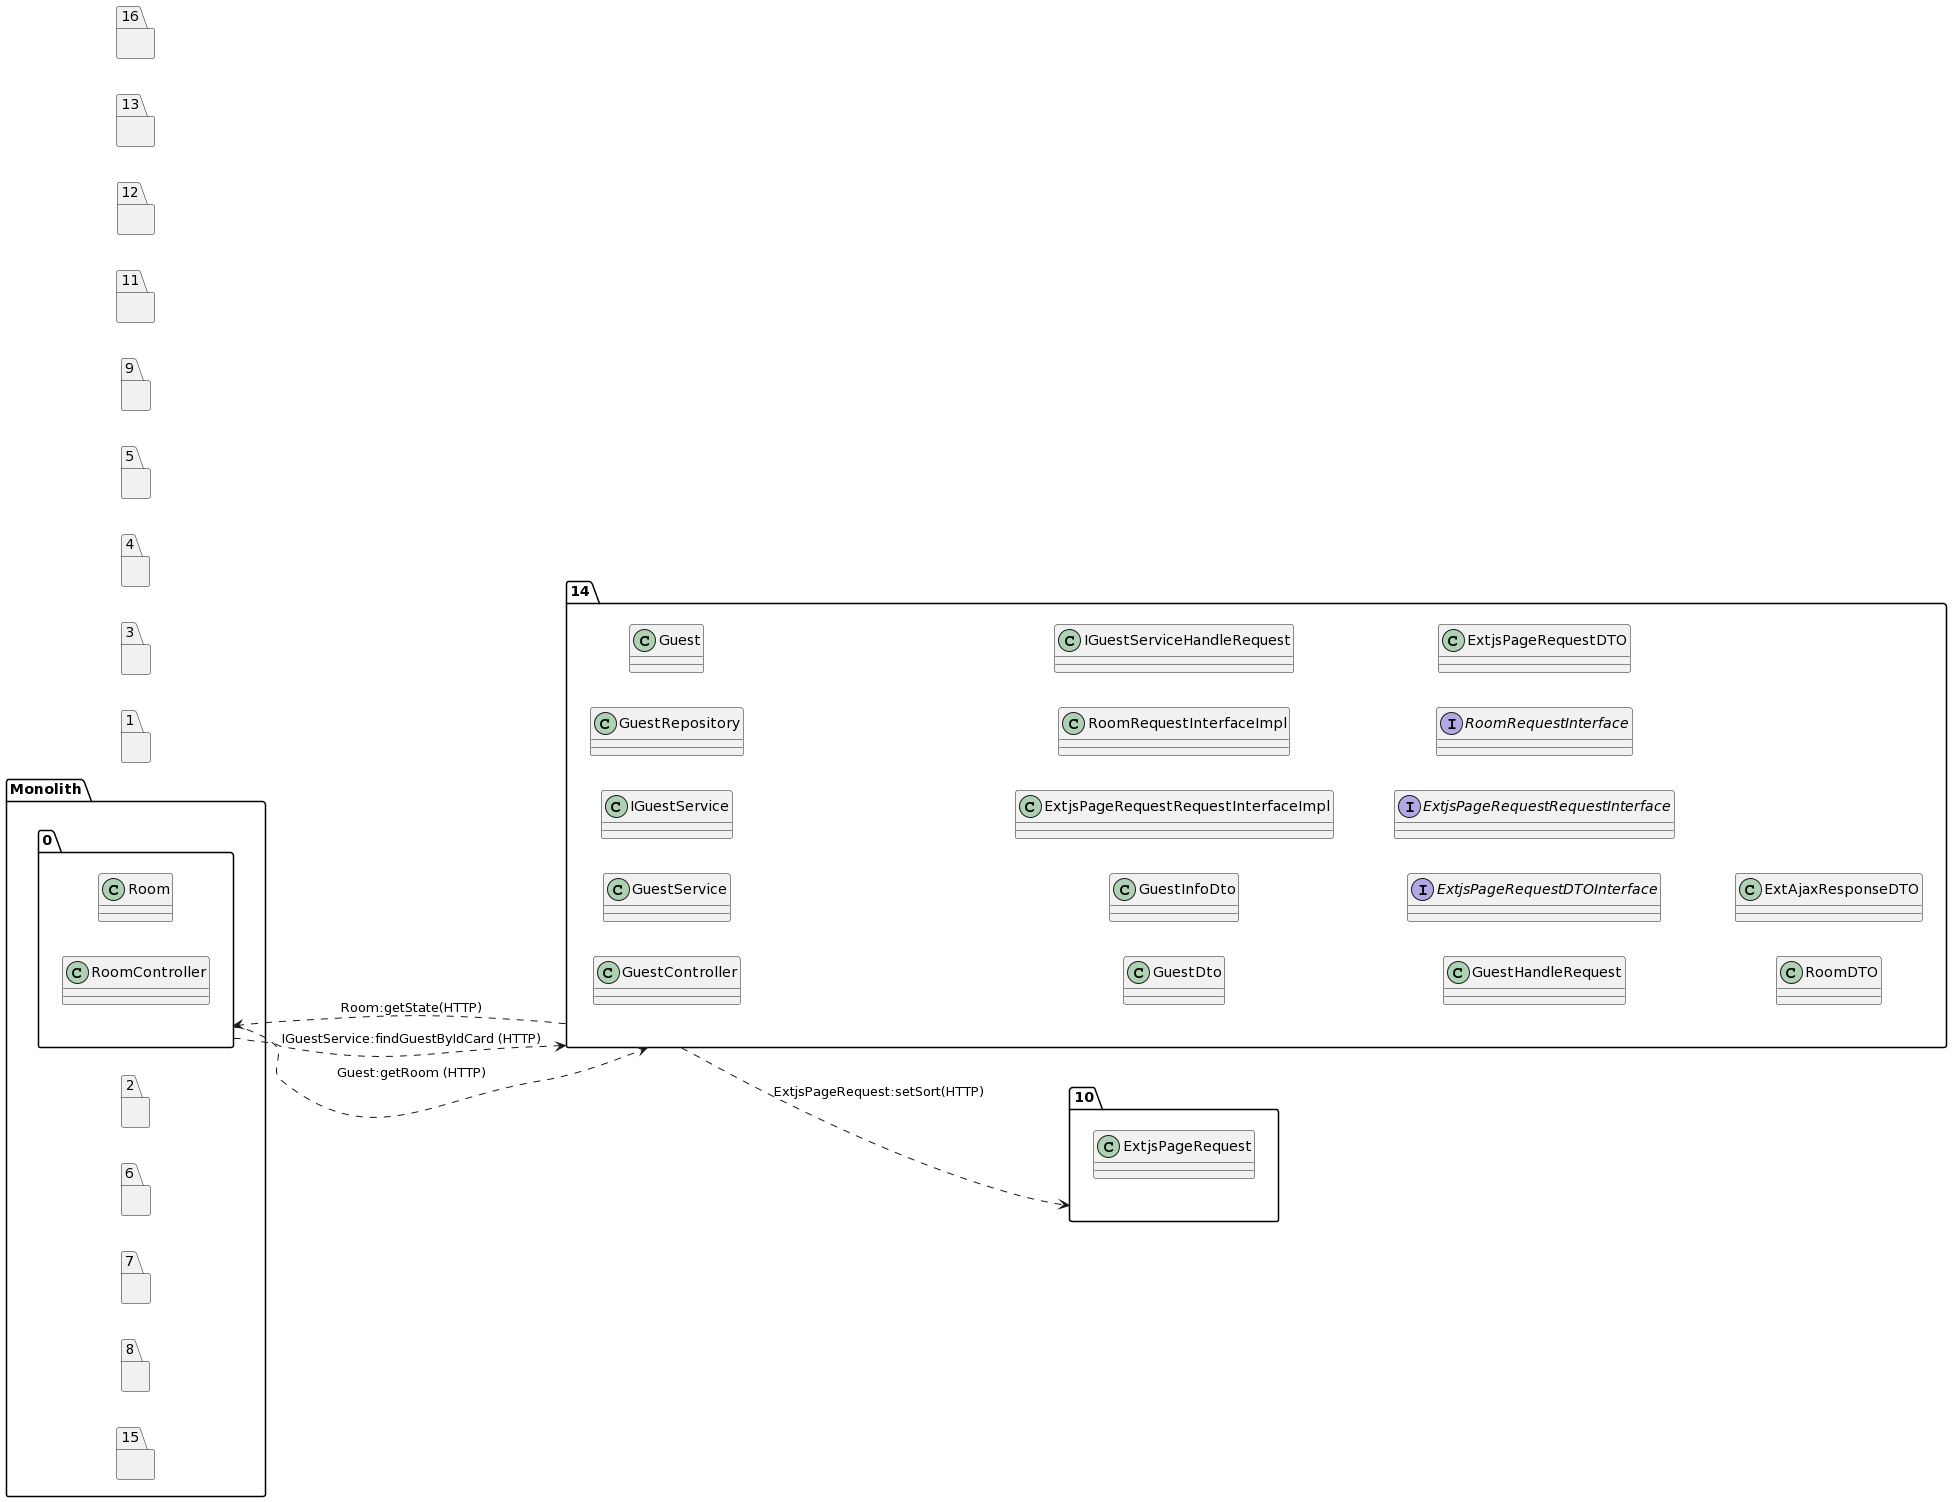

The diagram above was rendered by PlantUML. Its source (embedded in the PNG):
@startuml
left to right direction
package "14"{
class GuestController
class GuestService
class IGuestService
class GuestRepository
class Guest
class GuestDto
class GuestInfoDto
class ExtjsPageRequestRequestInterfaceImpl
class RoomRequestInterfaceImpl
class IGuestServiceHandleRequest
class GuestHandleRequest
interface ExtjsPageRequestDTOInterface
interface ExtjsPageRequestRequestInterface
interface RoomRequestInterface
class ExtjsPageRequestDTO
class RoomDTO
class ExtAjaxResponseDTO
}
package "1"{
}
package "3"{
}
package "4"{
}
package "5"{
}
package "9"{
}
package "10"{
class ExtjsPageRequest
}
package "11"{
}
package "12"{
}
package "13"{
}
package "16"{
}
package "Monolith" {
package "0"{
class Room
class RoomController
class RoomController
}
package "2"{
}
package "6"{
}
package "7"{
}
package "8"{
}
package "15"{
}
}
"14"..>"10":ExtjsPageRequest:setSort(HTTP)
"14"..>"0":Room:getState(HTTP)
"0"..>"14":IGuestService:findGuestByIdCard (HTTP)
"0"..>"14":Guest:getRoom (HTTP)
@enduml